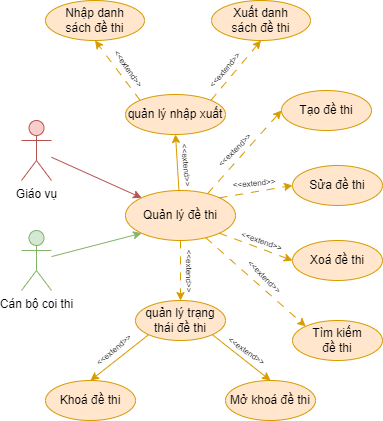

The diagram above was exported from draw.io. Its source (the exported page's mxGraphModel, read from the mxfile embedded in the PNG):
<mxGraphModel dx="1050" dy="621" grid="1" gridSize="10" guides="1" tooltips="1" connect="1" arrows="1" fold="1" page="1" pageScale="1" pageWidth="850" pageHeight="1100" math="0" shadow="0">
  <root>
    <mxCell id="0" />
    <mxCell id="1" parent="0" />
    <mxCell id="C51ZM5Mi_v8aPUT1U2cO-5" style="rounded=0;orthogonalLoop=1;jettySize=auto;html=1;entryX=0;entryY=0;entryDx=0;entryDy=0;fillColor=#f8cecc;strokeColor=#b85450;" parent="1" source="C51ZM5Mi_v8aPUT1U2cO-2" target="C51ZM5Mi_v8aPUT1U2cO-4" edge="1">
      <mxGeometry relative="1" as="geometry" />
    </mxCell>
    <mxCell id="C51ZM5Mi_v8aPUT1U2cO-2" value="Giáo vụ" style="shape=umlActor;verticalLabelPosition=bottom;verticalAlign=top;html=1;outlineConnect=0;fillColor=#f8cecc;strokeColor=#b85450;" parent="1" vertex="1">
      <mxGeometry x="90" y="200" width="30" height="60" as="geometry" />
    </mxCell>
    <mxCell id="C51ZM5Mi_v8aPUT1U2cO-6" style="rounded=0;orthogonalLoop=1;jettySize=auto;html=1;entryX=0;entryY=1;entryDx=0;entryDy=0;fillColor=#d5e8d4;strokeColor=#82b366;" parent="1" source="C51ZM5Mi_v8aPUT1U2cO-3" target="C51ZM5Mi_v8aPUT1U2cO-4" edge="1">
      <mxGeometry relative="1" as="geometry" />
    </mxCell>
    <mxCell id="C51ZM5Mi_v8aPUT1U2cO-3" value="Cán bộ coi thi" style="shape=umlActor;verticalLabelPosition=bottom;verticalAlign=top;html=1;outlineConnect=0;fillColor=#d5e8d4;strokeColor=#82b366;" parent="1" vertex="1">
      <mxGeometry x="90" y="310" width="30" height="60" as="geometry" />
    </mxCell>
    <mxCell id="C51ZM5Mi_v8aPUT1U2cO-18" style="rounded=0;orthogonalLoop=1;jettySize=auto;html=1;entryX=0;entryY=0;entryDx=0;entryDy=0;fillColor=#ffe6cc;strokeColor=#d79b00;dashed=1;dashPattern=8 8;" parent="1" source="C51ZM5Mi_v8aPUT1U2cO-4" target="C51ZM5Mi_v8aPUT1U2cO-13" edge="1">
      <mxGeometry relative="1" as="geometry" />
    </mxCell>
    <mxCell id="C51ZM5Mi_v8aPUT1U2cO-21" style="edgeStyle=orthogonalEdgeStyle;rounded=0;orthogonalLoop=1;jettySize=auto;html=1;entryX=0.5;entryY=0;entryDx=0;entryDy=0;fillColor=#ffe6cc;strokeColor=#d79b00;dashed=1;dashPattern=8 8;" parent="1" source="C51ZM5Mi_v8aPUT1U2cO-4" target="C51ZM5Mi_v8aPUT1U2cO-20" edge="1">
      <mxGeometry relative="1" as="geometry" />
    </mxCell>
    <mxCell id="lMCfLSnkyxo20UPRjj5_-17" style="rounded=0;orthogonalLoop=1;jettySize=auto;html=1;entryX=0.5;entryY=1;entryDx=0;entryDy=0;fillColor=#ffe6cc;strokeColor=#d79b00;" parent="1" source="C51ZM5Mi_v8aPUT1U2cO-4" target="lMCfLSnkyxo20UPRjj5_-11" edge="1">
      <mxGeometry relative="1" as="geometry" />
    </mxCell>
    <mxCell id="C51ZM5Mi_v8aPUT1U2cO-4" value="Quản lý đề thi" style="ellipse;whiteSpace=wrap;html=1;fillColor=#ffe6cc;strokeColor=#d79b00;" parent="1" vertex="1">
      <mxGeometry x="194" y="270" width="110" height="50" as="geometry" />
    </mxCell>
    <mxCell id="C51ZM5Mi_v8aPUT1U2cO-7" style="rounded=0;orthogonalLoop=1;jettySize=auto;html=1;entryX=0;entryY=0.5;entryDx=0;entryDy=0;fillColor=#ffe6cc;strokeColor=#d79b00;exitX=0.747;exitY=0.061;exitDx=0;exitDy=0;exitPerimeter=0;dashed=1;dashPattern=8 8;" parent="1" source="C51ZM5Mi_v8aPUT1U2cO-4" target="C51ZM5Mi_v8aPUT1U2cO-10" edge="1">
      <mxGeometry relative="1" as="geometry">
        <mxPoint x="270" y="243" as="sourcePoint" />
      </mxGeometry>
    </mxCell>
    <mxCell id="C51ZM5Mi_v8aPUT1U2cO-8" style="rounded=0;orthogonalLoop=1;jettySize=auto;html=1;entryX=0;entryY=0.5;entryDx=0;entryDy=0;fillColor=#ffe6cc;strokeColor=#d79b00;exitX=1;exitY=0;exitDx=0;exitDy=0;dashed=1;dashPattern=8 8;" parent="1" source="C51ZM5Mi_v8aPUT1U2cO-4" target="C51ZM5Mi_v8aPUT1U2cO-11" edge="1">
      <mxGeometry relative="1" as="geometry">
        <mxPoint x="291" y="260" as="sourcePoint" />
      </mxGeometry>
    </mxCell>
    <mxCell id="C51ZM5Mi_v8aPUT1U2cO-9" style="rounded=0;orthogonalLoop=1;jettySize=auto;html=1;exitX=1;exitY=1;exitDx=0;exitDy=0;entryX=0;entryY=0.5;entryDx=0;entryDy=0;fillColor=#ffe6cc;strokeColor=#d79b00;dashed=1;dashPattern=8 8;" parent="1" source="C51ZM5Mi_v8aPUT1U2cO-4" target="C51ZM5Mi_v8aPUT1U2cO-12" edge="1">
      <mxGeometry relative="1" as="geometry">
        <mxPoint x="278" y="274" as="sourcePoint" />
      </mxGeometry>
    </mxCell>
    <mxCell id="C51ZM5Mi_v8aPUT1U2cO-10" value="Tạo đề thi" style="ellipse;whiteSpace=wrap;html=1;fillColor=#ffe6cc;strokeColor=#d79b00;" parent="1" vertex="1">
      <mxGeometry x="350" y="170" width="90" height="40" as="geometry" />
    </mxCell>
    <mxCell id="C51ZM5Mi_v8aPUT1U2cO-11" value="Sửa đề thi" style="ellipse;whiteSpace=wrap;html=1;fillColor=#ffe6cc;strokeColor=#d79b00;" parent="1" vertex="1">
      <mxGeometry x="361" y="245" width="90" height="40" as="geometry" />
    </mxCell>
    <mxCell id="C51ZM5Mi_v8aPUT1U2cO-12" value="Xoá đề thi" style="ellipse;whiteSpace=wrap;html=1;fillColor=#ffe6cc;strokeColor=#d79b00;" parent="1" vertex="1">
      <mxGeometry x="361" y="320" width="90" height="40" as="geometry" />
    </mxCell>
    <mxCell id="C51ZM5Mi_v8aPUT1U2cO-13" value="Tìm kiếm&lt;br&gt;đề thi" style="ellipse;whiteSpace=wrap;html=1;fillColor=#ffe6cc;strokeColor=#d79b00;" parent="1" vertex="1">
      <mxGeometry x="361" y="400" width="90" height="40" as="geometry" />
    </mxCell>
    <mxCell id="C51ZM5Mi_v8aPUT1U2cO-14" value="&lt;font style=&quot;font-size: 8px;&quot;&gt;&amp;lt;&amp;lt;extend&amp;gt;&amp;gt;&lt;/font&gt;" style="text;html=1;strokeColor=none;fillColor=none;align=center;verticalAlign=middle;whiteSpace=wrap;rounded=0;rotation=-45;" parent="1" vertex="1">
      <mxGeometry x="273" y="214" width="60" height="30" as="geometry" />
    </mxCell>
    <mxCell id="C51ZM5Mi_v8aPUT1U2cO-15" value="&lt;font style=&quot;font-size: 8px;&quot;&gt;&amp;lt;&amp;lt;extend&amp;gt;&amp;gt;&lt;/font&gt;" style="text;html=1;strokeColor=none;fillColor=none;align=center;verticalAlign=middle;whiteSpace=wrap;rounded=0;rotation=-5;" parent="1" vertex="1">
      <mxGeometry x="293" y="247" width="60" height="30" as="geometry" />
    </mxCell>
    <mxCell id="C51ZM5Mi_v8aPUT1U2cO-16" value="&lt;font style=&quot;font-size: 8px;&quot;&gt;&amp;lt;&amp;lt;extend&amp;gt;&amp;gt;&lt;/font&gt;" style="text;html=1;strokeColor=none;fillColor=none;align=center;verticalAlign=middle;whiteSpace=wrap;rounded=0;rotation=20;" parent="1" vertex="1">
      <mxGeometry x="301" y="305" width="60" height="30" as="geometry" />
    </mxCell>
    <mxCell id="C51ZM5Mi_v8aPUT1U2cO-17" value="&lt;font style=&quot;font-size: 8px;&quot;&gt;&amp;lt;&amp;lt;extend&amp;gt;&amp;gt;&lt;/font&gt;" style="text;html=1;strokeColor=none;fillColor=none;align=center;verticalAlign=middle;whiteSpace=wrap;rounded=0;rotation=45;" parent="1" vertex="1">
      <mxGeometry x="304" y="341" width="60" height="30" as="geometry" />
    </mxCell>
    <mxCell id="C51ZM5Mi_v8aPUT1U2cO-25" style="rounded=0;orthogonalLoop=1;jettySize=auto;html=1;exitX=0;exitY=1;exitDx=0;exitDy=0;entryX=0.5;entryY=0;entryDx=0;entryDy=0;fillColor=#ffe6cc;strokeColor=#d79b00;" parent="1" source="C51ZM5Mi_v8aPUT1U2cO-20" target="C51ZM5Mi_v8aPUT1U2cO-23" edge="1">
      <mxGeometry relative="1" as="geometry" />
    </mxCell>
    <mxCell id="C51ZM5Mi_v8aPUT1U2cO-26" style="rounded=0;orthogonalLoop=1;jettySize=auto;html=1;exitX=1;exitY=1;exitDx=0;exitDy=0;entryX=0.5;entryY=0;entryDx=0;entryDy=0;fillColor=#ffe6cc;strokeColor=#d79b00;" parent="1" source="C51ZM5Mi_v8aPUT1U2cO-20" target="C51ZM5Mi_v8aPUT1U2cO-24" edge="1">
      <mxGeometry relative="1" as="geometry" />
    </mxCell>
    <mxCell id="C51ZM5Mi_v8aPUT1U2cO-20" value="quản lý trạng thái đề thi" style="ellipse;whiteSpace=wrap;html=1;fillColor=#ffe6cc;strokeColor=#d79b00;" parent="1" vertex="1">
      <mxGeometry x="204" y="380" width="90" height="40" as="geometry" />
    </mxCell>
    <mxCell id="C51ZM5Mi_v8aPUT1U2cO-22" value="&lt;font style=&quot;font-size: 8px;&quot;&gt;&amp;lt;&amp;lt;extend&amp;gt;&amp;gt;&lt;/font&gt;" style="text;html=1;strokeColor=none;fillColor=none;align=center;verticalAlign=middle;whiteSpace=wrap;rounded=0;rotation=90;" parent="1" vertex="1">
      <mxGeometry x="229" y="336" width="60" height="30" as="geometry" />
    </mxCell>
    <mxCell id="C51ZM5Mi_v8aPUT1U2cO-23" value="Khoá đề thi" style="ellipse;whiteSpace=wrap;html=1;fillColor=#ffe6cc;strokeColor=#d79b00;" parent="1" vertex="1">
      <mxGeometry x="114" y="460" width="90" height="40" as="geometry" />
    </mxCell>
    <mxCell id="C51ZM5Mi_v8aPUT1U2cO-24" value="Mở khoá đề thi" style="ellipse;whiteSpace=wrap;html=1;fillColor=#ffe6cc;strokeColor=#d79b00;" parent="1" vertex="1">
      <mxGeometry x="294" y="460" width="90" height="40" as="geometry" />
    </mxCell>
    <mxCell id="C51ZM5Mi_v8aPUT1U2cO-27" value="&lt;font style=&quot;font-size: 8px;&quot;&gt;&amp;lt;&amp;lt;extend&amp;gt;&amp;gt;&lt;/font&gt;" style="text;html=1;strokeColor=none;fillColor=none;align=center;verticalAlign=middle;whiteSpace=wrap;rounded=0;rotation=-40;" parent="1" vertex="1">
      <mxGeometry x="152" y="414" width="60" height="30" as="geometry" />
    </mxCell>
    <mxCell id="C51ZM5Mi_v8aPUT1U2cO-28" value="&lt;font style=&quot;font-size: 8px;&quot;&gt;&amp;lt;&amp;lt;extend&amp;gt;&amp;gt;&lt;/font&gt;" style="text;html=1;strokeColor=none;fillColor=none;align=center;verticalAlign=middle;whiteSpace=wrap;rounded=0;rotation=35;" parent="1" vertex="1">
      <mxGeometry x="286" y="415" width="60" height="30" as="geometry" />
    </mxCell>
    <mxCell id="lMCfLSnkyxo20UPRjj5_-9" style="rounded=0;orthogonalLoop=1;jettySize=auto;html=1;exitX=0;exitY=0;exitDx=0;exitDy=0;entryX=0.5;entryY=1;entryDx=0;entryDy=0;dashed=1;dashPattern=8 8;fillColor=#ffe6cc;strokeColor=#d79b00;" parent="1" source="lMCfLSnkyxo20UPRjj5_-11" target="lMCfLSnkyxo20UPRjj5_-14" edge="1">
      <mxGeometry relative="1" as="geometry" />
    </mxCell>
    <mxCell id="lMCfLSnkyxo20UPRjj5_-10" style="rounded=0;orthogonalLoop=1;jettySize=auto;html=1;exitX=1;exitY=0;exitDx=0;exitDy=0;entryX=0.5;entryY=1;entryDx=0;entryDy=0;dashed=1;dashPattern=8 8;fillColor=#ffe6cc;strokeColor=#d79b00;" parent="1" source="lMCfLSnkyxo20UPRjj5_-11" target="lMCfLSnkyxo20UPRjj5_-13" edge="1">
      <mxGeometry relative="1" as="geometry" />
    </mxCell>
    <mxCell id="lMCfLSnkyxo20UPRjj5_-11" value="quản lý nhập xuất" style="ellipse;whiteSpace=wrap;html=1;fillColor=#ffe6cc;strokeColor=#d79b00;" parent="1" vertex="1">
      <mxGeometry x="194" y="174" width="100" height="40" as="geometry" />
    </mxCell>
    <mxCell id="lMCfLSnkyxo20UPRjj5_-12" value="&lt;font style=&quot;font-size: 8px;&quot;&gt;&amp;lt;&amp;lt;extend&amp;gt;&amp;gt;&lt;/font&gt;" style="text;html=1;strokeColor=none;fillColor=none;align=center;verticalAlign=middle;whiteSpace=wrap;rounded=0;rotation=85;" parent="1" vertex="1">
      <mxGeometry x="226" y="230" width="60" height="30" as="geometry" />
    </mxCell>
    <mxCell id="lMCfLSnkyxo20UPRjj5_-13" value="Xuất danh&lt;br&gt;sách đề thi" style="ellipse;whiteSpace=wrap;html=1;fillColor=#ffe6cc;strokeColor=#d79b00;" parent="1" vertex="1">
      <mxGeometry x="280" y="80" width="99" height="40" as="geometry" />
    </mxCell>
    <mxCell id="lMCfLSnkyxo20UPRjj5_-14" value="Nhập danh&lt;br&gt;sách đề thi" style="ellipse;whiteSpace=wrap;html=1;fillColor=#ffe6cc;strokeColor=#d79b00;" parent="1" vertex="1">
      <mxGeometry x="114" y="80" width="99" height="40" as="geometry" />
    </mxCell>
    <mxCell id="lMCfLSnkyxo20UPRjj5_-15" value="&lt;font style=&quot;font-size: 8px;&quot;&gt;&amp;lt;&amp;lt;extend&amp;gt;&amp;gt;&lt;/font&gt;" style="text;html=1;strokeColor=none;fillColor=none;align=center;verticalAlign=middle;whiteSpace=wrap;rounded=0;rotation=55;" parent="1" vertex="1">
      <mxGeometry x="168" y="133" width="60" height="30" as="geometry" />
    </mxCell>
    <mxCell id="lMCfLSnkyxo20UPRjj5_-16" value="&lt;font style=&quot;font-size: 8px;&quot;&gt;&amp;lt;&amp;lt;extend&amp;gt;&amp;gt;&lt;/font&gt;" style="text;html=1;strokeColor=none;fillColor=none;align=center;verticalAlign=middle;whiteSpace=wrap;rounded=0;rotation=-50;" parent="1" vertex="1">
      <mxGeometry x="263" y="134" width="60" height="30" as="geometry" />
    </mxCell>
  </root>
</mxGraphModel>